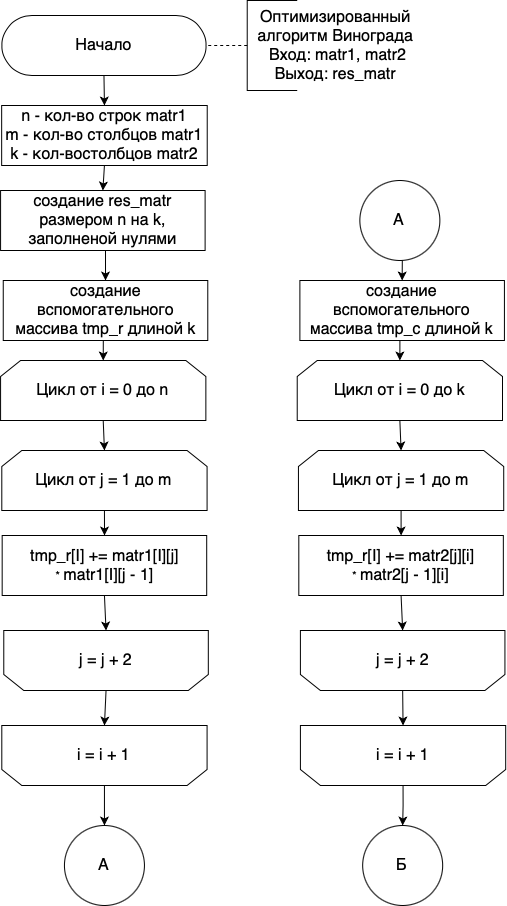

The diagram above was exported from draw.io. Its source (the exported page's mxGraphModel, read from the mxfile embedded in the PNG):
<mxGraphModel dx="1572" dy="1090" grid="1" gridSize="10" guides="1" tooltips="1" connect="1" arrows="1" fold="1" page="1" pageScale="1" pageWidth="827" pageHeight="1169" math="0" shadow="0">
  <root>
    <mxCell id="0" />
    <mxCell id="1" parent="0" />
    <mxCell id="p11qaAzyqn2WphvndaLa-1" style="edgeStyle=orthogonalEdgeStyle;rounded=0;orthogonalLoop=1;jettySize=auto;html=1;exitX=0.5;exitY=0.5;exitDx=0;exitDy=30;exitPerimeter=0;entryX=0.5;entryY=0;entryDx=0;entryDy=0;endArrow=classic;endFill=1;" edge="1" parent="1" source="p11qaAzyqn2WphvndaLa-2" target="p11qaAzyqn2WphvndaLa-17">
      <mxGeometry relative="1" as="geometry" />
    </mxCell>
    <mxCell id="p11qaAzyqn2WphvndaLa-2" value="&lt;font style=&quot;font-size: 16px&quot;&gt;Начало&lt;/font&gt;" style="html=1;dashed=0;whitespace=wrap;shape=mxgraph.dfd.start" vertex="1" parent="1">
      <mxGeometry x="32.44" y="35" width="204.06" height="60" as="geometry" />
    </mxCell>
    <mxCell id="p11qaAzyqn2WphvndaLa-3" style="edgeStyle=orthogonalEdgeStyle;rounded=0;orthogonalLoop=1;jettySize=auto;html=1;exitX=0.5;exitY=1;exitDx=0;exitDy=0;entryX=0.5;entryY=1;entryDx=0;entryDy=0;fontSize=16;" edge="1" parent="1" source="p11qaAzyqn2WphvndaLa-4" target="p11qaAzyqn2WphvndaLa-10">
      <mxGeometry relative="1" as="geometry" />
    </mxCell>
    <mxCell id="p11qaAzyqn2WphvndaLa-4" value="&lt;font&gt;&lt;font size=&quot;3&quot;&gt;tmp_r[I] += matr1[I][j]&lt;br&gt;&lt;/font&gt;*&amp;nbsp;&lt;span style=&quot;font-size: medium&quot;&gt;matr1[I][j - 1]&lt;/span&gt;&lt;br&gt;&lt;/font&gt;" style="rounded=0;whiteSpace=wrap;html=1;shadow=0;glass=0;sketch=0;strokeWidth=1;gradientColor=none;" vertex="1" parent="1">
      <mxGeometry x="32.669999999999995" y="555" width="204.53" height="60" as="geometry" />
    </mxCell>
    <mxCell id="p11qaAzyqn2WphvndaLa-5" style="edgeStyle=orthogonalEdgeStyle;rounded=0;orthogonalLoop=1;jettySize=auto;html=1;exitX=0.5;exitY=1;exitDx=0;exitDy=0;entryX=0.5;entryY=0;entryDx=0;entryDy=0;" edge="1" parent="1" source="p11qaAzyqn2WphvndaLa-6" target="p11qaAzyqn2WphvndaLa-8">
      <mxGeometry relative="1" as="geometry" />
    </mxCell>
    <mxCell id="p11qaAzyqn2WphvndaLa-6" value="&lt;font style=&quot;font-size: 16px&quot;&gt;Цикл от i = 0 до n&lt;/font&gt;" style="shape=loopLimit;whiteSpace=wrap;html=1;strokeWidth=1;" vertex="1" parent="1">
      <mxGeometry x="31.08" y="380" width="205.28" height="60" as="geometry" />
    </mxCell>
    <mxCell id="p11qaAzyqn2WphvndaLa-7" style="edgeStyle=orthogonalEdgeStyle;rounded=0;orthogonalLoop=1;jettySize=auto;html=1;exitX=0.5;exitY=1;exitDx=0;exitDy=0;fontSize=16;" edge="1" parent="1" source="p11qaAzyqn2WphvndaLa-8" target="p11qaAzyqn2WphvndaLa-4">
      <mxGeometry relative="1" as="geometry" />
    </mxCell>
    <mxCell id="p11qaAzyqn2WphvndaLa-8" value="&lt;font style=&quot;font-size: 16px&quot;&gt;Цикл от j = 1 до m&lt;br&gt;&lt;/font&gt;" style="shape=loopLimit;whiteSpace=wrap;html=1;strokeWidth=1;" vertex="1" parent="1">
      <mxGeometry x="32.3" y="470" width="205.28" height="60" as="geometry" />
    </mxCell>
    <mxCell id="p11qaAzyqn2WphvndaLa-9" style="edgeStyle=orthogonalEdgeStyle;rounded=0;orthogonalLoop=1;jettySize=auto;html=1;exitX=0.5;exitY=0;exitDx=0;exitDy=0;entryX=0.5;entryY=1;entryDx=0;entryDy=0;" edge="1" parent="1" source="p11qaAzyqn2WphvndaLa-10" target="p11qaAzyqn2WphvndaLa-12">
      <mxGeometry relative="1" as="geometry" />
    </mxCell>
    <mxCell id="p11qaAzyqn2WphvndaLa-10" value="&lt;font style=&quot;font-size: 16px&quot;&gt;j = j + 2&lt;br&gt;&lt;/font&gt;" style="shape=loopLimit;whiteSpace=wrap;html=1;strokeWidth=1;direction=west;" vertex="1" parent="1">
      <mxGeometry x="34.269999999999996" y="650" width="204.53" height="60" as="geometry" />
    </mxCell>
    <mxCell id="p11qaAzyqn2WphvndaLa-11" style="edgeStyle=orthogonalEdgeStyle;rounded=0;orthogonalLoop=1;jettySize=auto;html=1;exitX=0.5;exitY=0;exitDx=0;exitDy=0;fontSize=16;" edge="1" parent="1" source="p11qaAzyqn2WphvndaLa-12" target="p11qaAzyqn2WphvndaLa-20">
      <mxGeometry relative="1" as="geometry" />
    </mxCell>
    <mxCell id="p11qaAzyqn2WphvndaLa-12" value="&lt;font style=&quot;font-size: 16px&quot;&gt;i = i + 1&lt;/font&gt;" style="shape=loopLimit;whiteSpace=wrap;html=1;strokeWidth=1;direction=west;" vertex="1" parent="1">
      <mxGeometry x="32.3" y="745" width="205.28" height="60" as="geometry" />
    </mxCell>
    <mxCell id="p11qaAzyqn2WphvndaLa-13" style="edgeStyle=orthogonalEdgeStyle;rounded=0;orthogonalLoop=1;jettySize=auto;html=1;exitX=0;exitY=0.5;exitDx=0;exitDy=0;exitPerimeter=0;entryX=1;entryY=0.5;entryDx=0;entryDy=0;entryPerimeter=0;dashed=1;endArrow=none;endFill=0;" edge="1" parent="1" source="p11qaAzyqn2WphvndaLa-14" target="p11qaAzyqn2WphvndaLa-2">
      <mxGeometry relative="1" as="geometry" />
    </mxCell>
    <mxCell id="p11qaAzyqn2WphvndaLa-14" value="" style="strokeWidth=1;html=1;shape=mxgraph.flowchart.annotation_1;align=left;pointerEvents=1;" vertex="1" parent="1">
      <mxGeometry x="277.72" y="20" width="50" height="90" as="geometry" />
    </mxCell>
    <mxCell id="p11qaAzyqn2WphvndaLa-15" value="&lt;div&gt;&lt;font size=&quot;3&quot;&gt;Оптимизированный&amp;nbsp;&lt;/font&gt;&lt;/div&gt;&lt;div&gt;&lt;font size=&quot;3&quot;&gt;а&lt;/font&gt;&lt;span style=&quot;font-size: medium&quot;&gt;лгоритм Винограда&amp;nbsp;&lt;/span&gt;&lt;/div&gt;&lt;font&gt;&lt;div style=&quot;font-size: 16px&quot;&gt;Вход: matr1, matr2&lt;/div&gt;&lt;div&gt;&lt;div&gt;&lt;font size=&quot;3&quot;&gt;Выход: res_matr&amp;nbsp;&lt;/font&gt;&lt;/div&gt;&lt;/div&gt;&lt;/font&gt;" style="text;html=1;align=center;verticalAlign=middle;resizable=0;points=[];autosize=1;strokeColor=none;fillColor=none;" vertex="1" parent="1">
      <mxGeometry x="277.72" y="35" width="180" height="60" as="geometry" />
    </mxCell>
    <mxCell id="p11qaAzyqn2WphvndaLa-40" style="edgeStyle=orthogonalEdgeStyle;rounded=0;orthogonalLoop=1;jettySize=auto;html=1;exitX=0.5;exitY=1;exitDx=0;exitDy=0;entryX=0.5;entryY=0;entryDx=0;entryDy=0;" edge="1" parent="1" source="p11qaAzyqn2WphvndaLa-17" target="p11qaAzyqn2WphvndaLa-39">
      <mxGeometry relative="1" as="geometry" />
    </mxCell>
    <mxCell id="p11qaAzyqn2WphvndaLa-17" value="&lt;font style=&quot;font-size: 16px&quot;&gt;n - кол-во строк&amp;nbsp;&lt;span&gt;matr1&lt;/span&gt;&lt;br&gt;m - кол-во столбцов&amp;nbsp;&lt;span&gt;matr1&lt;/span&gt;&lt;br&gt;k - кол-востолбцов&amp;nbsp;&lt;span&gt;matr2&lt;/span&gt;&lt;br&gt;&lt;/font&gt;" style="rounded=0;whiteSpace=wrap;html=1;shadow=0;glass=0;sketch=0;strokeWidth=1;gradientColor=none;" vertex="1" parent="1">
      <mxGeometry x="32.16" y="125" width="205.56" height="60" as="geometry" />
    </mxCell>
    <mxCell id="p11qaAzyqn2WphvndaLa-18" style="edgeStyle=orthogonalEdgeStyle;rounded=0;orthogonalLoop=1;jettySize=auto;html=1;exitX=0.5;exitY=1;exitDx=0;exitDy=0;entryX=0.5;entryY=0;entryDx=0;entryDy=0;" edge="1" parent="1" source="p11qaAzyqn2WphvndaLa-19" target="p11qaAzyqn2WphvndaLa-6">
      <mxGeometry relative="1" as="geometry" />
    </mxCell>
    <mxCell id="p11qaAzyqn2WphvndaLa-19" value="&lt;font&gt;&lt;font size=&quot;3&quot;&gt;создание вспомогательного массива tmp_r&amp;nbsp;длиной k&lt;/font&gt;&lt;br&gt;&lt;/font&gt;" style="rounded=0;whiteSpace=wrap;html=1;shadow=0;glass=0;sketch=0;strokeWidth=1;gradientColor=none;" vertex="1" parent="1">
      <mxGeometry x="33.749999999999986" y="300" width="204.53" height="60" as="geometry" />
    </mxCell>
    <mxCell id="p11qaAzyqn2WphvndaLa-20" value="" style="ellipse;whiteSpace=wrap;html=1;aspect=fixed;" vertex="1" parent="1">
      <mxGeometry x="94.94" y="845" width="80" height="80" as="geometry" />
    </mxCell>
    <mxCell id="p11qaAzyqn2WphvndaLa-21" value="&lt;font style=&quot;font-size: 16px&quot;&gt;A&lt;/font&gt;" style="text;html=1;align=center;verticalAlign=middle;resizable=0;points=[];autosize=1;strokeColor=none;fillColor=none;" vertex="1" parent="1">
      <mxGeometry x="118.72000000000001" y="875" width="30" height="20" as="geometry" />
    </mxCell>
    <mxCell id="p11qaAzyqn2WphvndaLa-22" style="edgeStyle=orthogonalEdgeStyle;rounded=0;orthogonalLoop=1;jettySize=auto;html=1;exitX=0.5;exitY=1;exitDx=0;exitDy=0;entryX=0.5;entryY=1;entryDx=0;entryDy=0;fontSize=16;" edge="1" parent="1" source="p11qaAzyqn2WphvndaLa-23" target="p11qaAzyqn2WphvndaLa-29">
      <mxGeometry relative="1" as="geometry" />
    </mxCell>
    <mxCell id="p11qaAzyqn2WphvndaLa-23" value="&lt;font&gt;&lt;font size=&quot;3&quot;&gt;tmp_r[I] += matr2[j][i]&lt;br&gt;&lt;/font&gt;*&amp;nbsp;&lt;span style=&quot;font-size: medium&quot;&gt;matr2[j - 1][i]&lt;/span&gt;&lt;br&gt;&lt;/font&gt;" style="rounded=0;whiteSpace=wrap;html=1;shadow=0;glass=0;sketch=0;strokeWidth=1;gradientColor=none;" vertex="1" parent="1">
      <mxGeometry x="329.30999999999995" y="555" width="204.53" height="60" as="geometry" />
    </mxCell>
    <mxCell id="p11qaAzyqn2WphvndaLa-24" style="edgeStyle=orthogonalEdgeStyle;rounded=0;orthogonalLoop=1;jettySize=auto;html=1;exitX=0.5;exitY=1;exitDx=0;exitDy=0;entryX=0.5;entryY=0;entryDx=0;entryDy=0;" edge="1" parent="1" source="p11qaAzyqn2WphvndaLa-25" target="p11qaAzyqn2WphvndaLa-27">
      <mxGeometry relative="1" as="geometry" />
    </mxCell>
    <mxCell id="p11qaAzyqn2WphvndaLa-25" value="&lt;font style=&quot;font-size: 16px&quot;&gt;Цикл от i = 0 до k&lt;/font&gt;" style="shape=loopLimit;whiteSpace=wrap;html=1;strokeWidth=1;" vertex="1" parent="1">
      <mxGeometry x="327.72" y="380" width="205.28" height="60" as="geometry" />
    </mxCell>
    <mxCell id="p11qaAzyqn2WphvndaLa-26" style="edgeStyle=orthogonalEdgeStyle;rounded=0;orthogonalLoop=1;jettySize=auto;html=1;exitX=0.5;exitY=1;exitDx=0;exitDy=0;fontSize=16;" edge="1" parent="1" source="p11qaAzyqn2WphvndaLa-27" target="p11qaAzyqn2WphvndaLa-23">
      <mxGeometry relative="1" as="geometry" />
    </mxCell>
    <mxCell id="p11qaAzyqn2WphvndaLa-27" value="&lt;font style=&quot;font-size: 16px&quot;&gt;Цикл от j = 1 до m&lt;br&gt;&lt;/font&gt;" style="shape=loopLimit;whiteSpace=wrap;html=1;strokeWidth=1;" vertex="1" parent="1">
      <mxGeometry x="328.94000000000005" y="470" width="205.28" height="60" as="geometry" />
    </mxCell>
    <mxCell id="p11qaAzyqn2WphvndaLa-28" style="edgeStyle=orthogonalEdgeStyle;rounded=0;orthogonalLoop=1;jettySize=auto;html=1;exitX=0.5;exitY=0;exitDx=0;exitDy=0;entryX=0.5;entryY=1;entryDx=0;entryDy=0;" edge="1" parent="1" source="p11qaAzyqn2WphvndaLa-29" target="p11qaAzyqn2WphvndaLa-31">
      <mxGeometry relative="1" as="geometry" />
    </mxCell>
    <mxCell id="p11qaAzyqn2WphvndaLa-29" value="&lt;font style=&quot;font-size: 16px&quot;&gt;j = j + 2&lt;br&gt;&lt;/font&gt;" style="shape=loopLimit;whiteSpace=wrap;html=1;strokeWidth=1;direction=west;" vertex="1" parent="1">
      <mxGeometry x="330.90999999999997" y="650" width="204.53" height="60" as="geometry" />
    </mxCell>
    <mxCell id="p11qaAzyqn2WphvndaLa-30" style="edgeStyle=orthogonalEdgeStyle;rounded=0;orthogonalLoop=1;jettySize=auto;html=1;exitX=0.5;exitY=0;exitDx=0;exitDy=0;entryX=0.5;entryY=0;entryDx=0;entryDy=0;fontSize=16;" edge="1" parent="1" source="p11qaAzyqn2WphvndaLa-31" target="p11qaAzyqn2WphvndaLa-34">
      <mxGeometry relative="1" as="geometry" />
    </mxCell>
    <mxCell id="p11qaAzyqn2WphvndaLa-31" value="&lt;font style=&quot;font-size: 16px&quot;&gt;i = i + 1&lt;/font&gt;" style="shape=loopLimit;whiteSpace=wrap;html=1;strokeWidth=1;direction=west;" vertex="1" parent="1">
      <mxGeometry x="330.9100000000001" y="745" width="205.28" height="60" as="geometry" />
    </mxCell>
    <mxCell id="p11qaAzyqn2WphvndaLa-32" style="edgeStyle=orthogonalEdgeStyle;rounded=0;orthogonalLoop=1;jettySize=auto;html=1;exitX=0.5;exitY=1;exitDx=0;exitDy=0;entryX=0.5;entryY=0;entryDx=0;entryDy=0;" edge="1" parent="1" source="p11qaAzyqn2WphvndaLa-33" target="p11qaAzyqn2WphvndaLa-25">
      <mxGeometry relative="1" as="geometry" />
    </mxCell>
    <mxCell id="p11qaAzyqn2WphvndaLa-33" value="&lt;font&gt;&lt;font size=&quot;3&quot;&gt;создание вспомогательного массива tmp_с длиной k&lt;/font&gt;&lt;br&gt;&lt;/font&gt;" style="rounded=0;whiteSpace=wrap;html=1;shadow=0;glass=0;sketch=0;strokeWidth=1;gradientColor=none;" vertex="1" parent="1">
      <mxGeometry x="330.39" y="300" width="204.53" height="60" as="geometry" />
    </mxCell>
    <mxCell id="p11qaAzyqn2WphvndaLa-34" value="" style="ellipse;whiteSpace=wrap;html=1;aspect=fixed;" vertex="1" parent="1">
      <mxGeometry x="393.17" y="845" width="80" height="80" as="geometry" />
    </mxCell>
    <mxCell id="p11qaAzyqn2WphvndaLa-35" value="&lt;font size=&quot;3&quot;&gt;Б&lt;/font&gt;" style="text;html=1;align=center;verticalAlign=middle;resizable=0;points=[];autosize=1;strokeColor=none;fillColor=none;" vertex="1" parent="1">
      <mxGeometry x="416.95" y="875" width="30" height="20" as="geometry" />
    </mxCell>
    <mxCell id="p11qaAzyqn2WphvndaLa-36" style="edgeStyle=orthogonalEdgeStyle;rounded=0;orthogonalLoop=1;jettySize=auto;html=1;exitX=0.5;exitY=1;exitDx=0;exitDy=0;entryX=0.5;entryY=0;entryDx=0;entryDy=0;fontSize=16;" edge="1" parent="1" source="p11qaAzyqn2WphvndaLa-37" target="p11qaAzyqn2WphvndaLa-33">
      <mxGeometry relative="1" as="geometry" />
    </mxCell>
    <mxCell id="p11qaAzyqn2WphvndaLa-37" value="" style="ellipse;whiteSpace=wrap;html=1;aspect=fixed;" vertex="1" parent="1">
      <mxGeometry x="390.36000000000007" y="200" width="80" height="80" as="geometry" />
    </mxCell>
    <mxCell id="p11qaAzyqn2WphvndaLa-38" value="&lt;font style=&quot;font-size: 16px&quot;&gt;A&lt;/font&gt;" style="text;html=1;align=center;verticalAlign=middle;resizable=0;points=[];autosize=1;strokeColor=none;fillColor=none;" vertex="1" parent="1">
      <mxGeometry x="414.14000000000004" y="230" width="30" height="20" as="geometry" />
    </mxCell>
    <mxCell id="p11qaAzyqn2WphvndaLa-41" style="edgeStyle=orthogonalEdgeStyle;rounded=0;orthogonalLoop=1;jettySize=auto;html=1;exitX=0.5;exitY=1;exitDx=0;exitDy=0;entryX=0.5;entryY=0;entryDx=0;entryDy=0;" edge="1" parent="1" source="p11qaAzyqn2WphvndaLa-39" target="p11qaAzyqn2WphvndaLa-19">
      <mxGeometry relative="1" as="geometry" />
    </mxCell>
    <mxCell id="p11qaAzyqn2WphvndaLa-39" value="&lt;font&gt;&lt;font size=&quot;3&quot;&gt;создание res_matr размером n на k, заполненой нулями&lt;/font&gt;&lt;br&gt;&lt;/font&gt;" style="rounded=0;whiteSpace=wrap;html=1;shadow=0;glass=0;sketch=0;strokeWidth=1;gradientColor=none;" vertex="1" parent="1">
      <mxGeometry x="31.08" y="210" width="204.53" height="60" as="geometry" />
    </mxCell>
  </root>
</mxGraphModel>